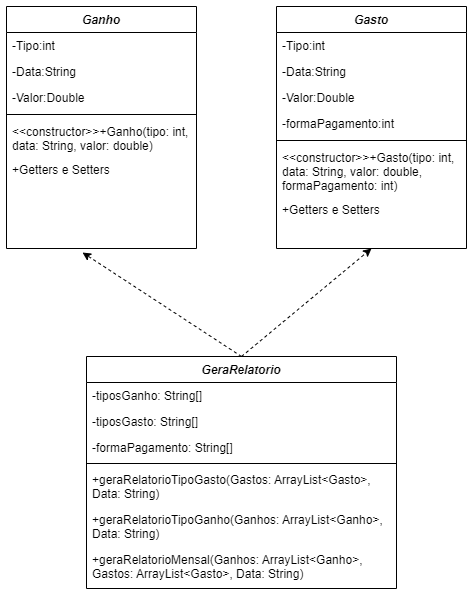

The diagram above was exported from draw.io. Its source (the exported page's mxGraphModel, read from the mxfile embedded in the PNG):
<mxGraphModel dx="1393" dy="766" grid="1" gridSize="10" guides="1" tooltips="1" connect="1" arrows="1" fold="1" page="1" pageScale="1" pageWidth="827" pageHeight="1169" math="0" shadow="0">
  <root>
    <mxCell id="WIyWlLk6GJQsqaUBKTNV-0" />
    <mxCell id="WIyWlLk6GJQsqaUBKTNV-1" parent="WIyWlLk6GJQsqaUBKTNV-0" />
    <mxCell id="zkfFHV4jXpPFQw0GAbJ--0" value="Ganho" style="swimlane;fontStyle=3;align=center;verticalAlign=top;childLayout=stackLayout;horizontal=1;startSize=26;horizontalStack=0;resizeParent=1;resizeLast=0;collapsible=1;marginBottom=0;rounded=0;shadow=0;strokeWidth=1;" parent="WIyWlLk6GJQsqaUBKTNV-1" vertex="1">
      <mxGeometry x="150" y="120" width="190" height="242" as="geometry">
        <mxRectangle x="230" y="140" width="160" height="26" as="alternateBounds" />
      </mxGeometry>
    </mxCell>
    <mxCell id="RhvRw2KO1G8o1BRJplFx-21" value="-Tipo:int" style="text;align=left;verticalAlign=top;spacingLeft=4;spacingRight=4;overflow=hidden;rotatable=0;points=[[0,0.5],[1,0.5]];portConstraint=eastwest;" parent="zkfFHV4jXpPFQw0GAbJ--0" vertex="1">
      <mxGeometry y="26" width="190" height="26" as="geometry" />
    </mxCell>
    <mxCell id="zkfFHV4jXpPFQw0GAbJ--1" value="-Data:String" style="text;align=left;verticalAlign=top;spacingLeft=4;spacingRight=4;overflow=hidden;rotatable=0;points=[[0,0.5],[1,0.5]];portConstraint=eastwest;" parent="zkfFHV4jXpPFQw0GAbJ--0" vertex="1">
      <mxGeometry y="52" width="190" height="26" as="geometry" />
    </mxCell>
    <mxCell id="Tx3rRsZtiVfenG-42xIC-2" value="-Valor:Double" style="text;align=left;verticalAlign=top;spacingLeft=4;spacingRight=4;overflow=hidden;rotatable=0;points=[[0,0.5],[1,0.5]];portConstraint=eastwest;" parent="zkfFHV4jXpPFQw0GAbJ--0" vertex="1">
      <mxGeometry y="78" width="190" height="26" as="geometry" />
    </mxCell>
    <mxCell id="zkfFHV4jXpPFQw0GAbJ--4" value="" style="line;html=1;strokeWidth=1;align=left;verticalAlign=middle;spacingTop=-1;spacingLeft=3;spacingRight=3;rotatable=0;labelPosition=right;points=[];portConstraint=eastwest;" parent="zkfFHV4jXpPFQw0GAbJ--0" vertex="1">
      <mxGeometry y="104" width="190" height="8" as="geometry" />
    </mxCell>
    <mxCell id="Tx3rRsZtiVfenG-42xIC-5" value="&lt;&lt;constructor&gt;&gt;+Ganho(tipo: int, &#10;data: String, valor: double)" style="text;align=left;verticalAlign=top;spacingLeft=4;spacingRight=4;overflow=hidden;rotatable=0;points=[[0,0.5],[1,0.5]];portConstraint=eastwest;" parent="zkfFHV4jXpPFQw0GAbJ--0" vertex="1">
      <mxGeometry y="112" width="190" height="38" as="geometry" />
    </mxCell>
    <mxCell id="0vXrD5vZFNOoD34FSXjX-0" value="+Getters e Setters" style="text;align=left;verticalAlign=top;spacingLeft=4;spacingRight=4;overflow=hidden;rotatable=0;points=[[0,0.5],[1,0.5]];portConstraint=eastwest;" vertex="1" parent="zkfFHV4jXpPFQw0GAbJ--0">
      <mxGeometry y="150" width="190" height="26" as="geometry" />
    </mxCell>
    <mxCell id="RhvRw2KO1G8o1BRJplFx-6" value="GeraRelatorio" style="swimlane;fontStyle=3;align=center;verticalAlign=top;childLayout=stackLayout;horizontal=1;startSize=26;horizontalStack=0;resizeParent=1;resizeLast=0;collapsible=1;marginBottom=0;rounded=0;shadow=0;strokeWidth=1;" parent="WIyWlLk6GJQsqaUBKTNV-1" vertex="1">
      <mxGeometry x="230" y="470" width="310" height="232" as="geometry">
        <mxRectangle x="230" y="140" width="160" height="26" as="alternateBounds" />
      </mxGeometry>
    </mxCell>
    <mxCell id="0vXrD5vZFNOoD34FSXjX-2" value="-tiposGanho: String[]" style="text;align=left;verticalAlign=top;spacingLeft=4;spacingRight=4;overflow=hidden;rotatable=0;points=[[0,0.5],[1,0.5]];portConstraint=eastwest;" vertex="1" parent="RhvRw2KO1G8o1BRJplFx-6">
      <mxGeometry y="26" width="310" height="26" as="geometry" />
    </mxCell>
    <mxCell id="0vXrD5vZFNOoD34FSXjX-3" value="-tiposGasto: String[]" style="text;align=left;verticalAlign=top;spacingLeft=4;spacingRight=4;overflow=hidden;rotatable=0;points=[[0,0.5],[1,0.5]];portConstraint=eastwest;" vertex="1" parent="RhvRw2KO1G8o1BRJplFx-6">
      <mxGeometry y="52" width="310" height="26" as="geometry" />
    </mxCell>
    <mxCell id="0vXrD5vZFNOoD34FSXjX-4" value="-formaPagamento: String[]" style="text;align=left;verticalAlign=top;spacingLeft=4;spacingRight=4;overflow=hidden;rotatable=0;points=[[0,0.5],[1,0.5]];portConstraint=eastwest;" vertex="1" parent="RhvRw2KO1G8o1BRJplFx-6">
      <mxGeometry y="78" width="310" height="26" as="geometry" />
    </mxCell>
    <mxCell id="RhvRw2KO1G8o1BRJplFx-10" value="" style="line;html=1;strokeWidth=1;align=left;verticalAlign=middle;spacingTop=-1;spacingLeft=3;spacingRight=3;rotatable=0;labelPosition=right;points=[];portConstraint=eastwest;" parent="RhvRw2KO1G8o1BRJplFx-6" vertex="1">
      <mxGeometry y="104" width="310" height="6" as="geometry" />
    </mxCell>
    <mxCell id="0vXrD5vZFNOoD34FSXjX-5" value="+geraRelatorioTipoGasto(Gastos: ArrayList&lt;Gasto&gt;, &#10;Data: String)" style="text;align=left;verticalAlign=top;spacingLeft=4;spacingRight=4;overflow=hidden;rotatable=0;points=[[0,0.5],[1,0.5]];portConstraint=eastwest;" vertex="1" parent="RhvRw2KO1G8o1BRJplFx-6">
      <mxGeometry y="110" width="310" height="40" as="geometry" />
    </mxCell>
    <mxCell id="0vXrD5vZFNOoD34FSXjX-6" value="+geraRelatorioTipoGanho(Ganhos: ArrayList&lt;Ganho&gt;, &#10;Data: String)" style="text;align=left;verticalAlign=top;spacingLeft=4;spacingRight=4;overflow=hidden;rotatable=0;points=[[0,0.5],[1,0.5]];portConstraint=eastwest;" vertex="1" parent="RhvRw2KO1G8o1BRJplFx-6">
      <mxGeometry y="150" width="310" height="40" as="geometry" />
    </mxCell>
    <mxCell id="0vXrD5vZFNOoD34FSXjX-7" value="+geraRelatorioMensal(Ganhos: ArrayList&lt;Ganho&gt;, &#10;Gastos: ArrayList&lt;Gasto&gt;, Data: String)" style="text;align=left;verticalAlign=top;spacingLeft=4;spacingRight=4;overflow=hidden;rotatable=0;points=[[0,0.5],[1,0.5]];portConstraint=eastwest;" vertex="1" parent="RhvRw2KO1G8o1BRJplFx-6">
      <mxGeometry y="190" width="310" height="40" as="geometry" />
    </mxCell>
    <mxCell id="RhvRw2KO1G8o1BRJplFx-14" value="Gasto" style="swimlane;fontStyle=3;align=center;verticalAlign=top;childLayout=stackLayout;horizontal=1;startSize=26;horizontalStack=0;resizeParent=1;resizeLast=0;collapsible=1;marginBottom=0;rounded=0;shadow=0;strokeWidth=1;" parent="WIyWlLk6GJQsqaUBKTNV-1" vertex="1">
      <mxGeometry x="420" y="120" width="190" height="242" as="geometry">
        <mxRectangle x="230" y="140" width="160" height="26" as="alternateBounds" />
      </mxGeometry>
    </mxCell>
    <mxCell id="RhvRw2KO1G8o1BRJplFx-15" value="-Tipo:int" style="text;align=left;verticalAlign=top;spacingLeft=4;spacingRight=4;overflow=hidden;rotatable=0;points=[[0,0.5],[1,0.5]];portConstraint=eastwest;" parent="RhvRw2KO1G8o1BRJplFx-14" vertex="1">
      <mxGeometry y="26" width="190" height="26" as="geometry" />
    </mxCell>
    <mxCell id="RhvRw2KO1G8o1BRJplFx-24" value="-Data:String" style="text;align=left;verticalAlign=top;spacingLeft=4;spacingRight=4;overflow=hidden;rotatable=0;points=[[0,0.5],[1,0.5]];portConstraint=eastwest;" parent="RhvRw2KO1G8o1BRJplFx-14" vertex="1">
      <mxGeometry y="52" width="190" height="26" as="geometry" />
    </mxCell>
    <mxCell id="Tx3rRsZtiVfenG-42xIC-3" value="-Valor:Double" style="text;align=left;verticalAlign=top;spacingLeft=4;spacingRight=4;overflow=hidden;rotatable=0;points=[[0,0.5],[1,0.5]];portConstraint=eastwest;" parent="RhvRw2KO1G8o1BRJplFx-14" vertex="1">
      <mxGeometry y="78" width="190" height="26" as="geometry" />
    </mxCell>
    <mxCell id="Tx3rRsZtiVfenG-42xIC-4" value="-formaPagamento:int" style="text;align=left;verticalAlign=top;spacingLeft=4;spacingRight=4;overflow=hidden;rotatable=0;points=[[0,0.5],[1,0.5]];portConstraint=eastwest;" parent="RhvRw2KO1G8o1BRJplFx-14" vertex="1">
      <mxGeometry y="104" width="190" height="26" as="geometry" />
    </mxCell>
    <mxCell id="RhvRw2KO1G8o1BRJplFx-16" value="" style="line;html=1;strokeWidth=1;align=left;verticalAlign=middle;spacingTop=-1;spacingLeft=3;spacingRight=3;rotatable=0;labelPosition=right;points=[];portConstraint=eastwest;" parent="RhvRw2KO1G8o1BRJplFx-14" vertex="1">
      <mxGeometry y="130" width="190" height="8" as="geometry" />
    </mxCell>
    <mxCell id="0vXrD5vZFNOoD34FSXjX-1" value="&lt;&lt;constructor&gt;&gt;+Gasto(tipo: int, &#10;data: String, valor: double, &#10;formaPagamento: int)" style="text;align=left;verticalAlign=top;spacingLeft=4;spacingRight=4;overflow=hidden;rotatable=0;points=[[0,0.5],[1,0.5]];portConstraint=eastwest;" vertex="1" parent="RhvRw2KO1G8o1BRJplFx-14">
      <mxGeometry y="138" width="190" height="52" as="geometry" />
    </mxCell>
    <mxCell id="Tx3rRsZtiVfenG-42xIC-6" value="+Getters e Setters" style="text;align=left;verticalAlign=top;spacingLeft=4;spacingRight=4;overflow=hidden;rotatable=0;points=[[0,0.5],[1,0.5]];portConstraint=eastwest;" parent="RhvRw2KO1G8o1BRJplFx-14" vertex="1">
      <mxGeometry y="190" width="190" height="26" as="geometry" />
    </mxCell>
    <mxCell id="RhvRw2KO1G8o1BRJplFx-27" value="" style="endArrow=classic;html=1;rounded=0;exitX=0.5;exitY=0;exitDx=0;exitDy=0;entryX=0.475;entryY=1.154;entryDx=0;entryDy=0;entryPerimeter=0;dashed=1;" parent="WIyWlLk6GJQsqaUBKTNV-1" source="RhvRw2KO1G8o1BRJplFx-6" edge="1">
      <mxGeometry width="50" height="50" relative="1" as="geometry">
        <mxPoint x="390" y="420" as="sourcePoint" />
        <mxPoint x="226" y="366.0039999999999" as="targetPoint" />
      </mxGeometry>
    </mxCell>
    <mxCell id="RhvRw2KO1G8o1BRJplFx-28" value="" style="endArrow=classic;html=1;rounded=0;exitX=0.5;exitY=0;exitDx=0;exitDy=0;entryX=0.5;entryY=1;entryDx=0;entryDy=0;dashed=1;" parent="WIyWlLk6GJQsqaUBKTNV-1" source="RhvRw2KO1G8o1BRJplFx-6" target="RhvRw2KO1G8o1BRJplFx-14" edge="1">
      <mxGeometry width="50" height="50" relative="1" as="geometry">
        <mxPoint x="390" y="420" as="sourcePoint" />
        <mxPoint x="529.04" y="262.0039999999999" as="targetPoint" />
      </mxGeometry>
    </mxCell>
  </root>
</mxGraphModel>